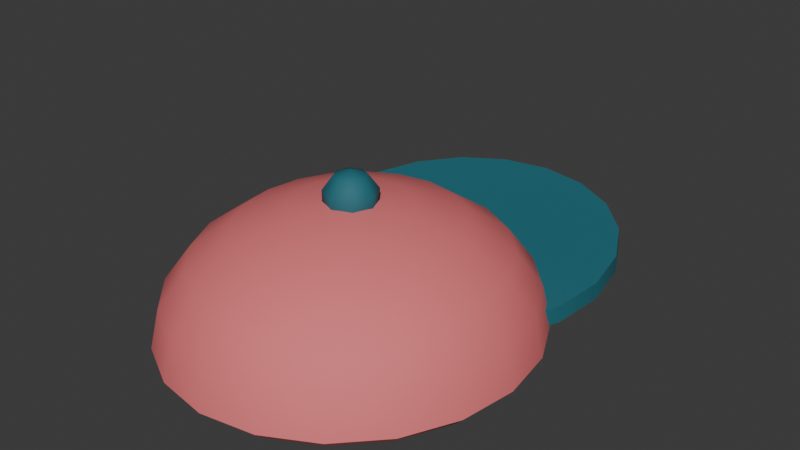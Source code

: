 # Source: acc_cap.blend  (saved by Blender 5.3.31; exported with 4.5.12 LTS)
import bpy
from mathutils import Matrix  # noqa: F401  (used for matrix-valued properties, if any)

bpy.ops.wm.read_factory_settings(use_empty=True)
scene = bpy.context.scene
scene.name = 'Scene'

# ---- collections
col_collection = bpy.data.collections.new('Collection'); scene.collection.children.link(col_collection)

# ---- materials (node trees are filled in below, after node groups)
mat_cap = bpy.data.materials.new('Cap')
mat_cap.diffuse_color = (0.807, 0.1779, 0.1878, 1.0)
mat_visor = bpy.data.materials.new('Visor')
mat_visor.diffuse_color = (0.01521, 0.15, 0.1912, 1.0)

# ---- material node trees
mat_cap.use_nodes = True; mat_cap.node_tree.nodes.clear()
_N = mat_cap.node_tree.nodes; _L = mat_cap.node_tree.links
n0 = _N.new('ShaderNodeBsdfPrincipled'); n0.name = 'Principled BSDF'; n0.location = (-200, 100)
n0.inputs[0].default_value = (0.807, 0.1779, 0.1878, 1.0)
n0.inputs[2].default_value = 0.75
n0.inputs[10].default_value = 0.005
n1 = _N.new('ShaderNodeOutputMaterial'); n1.name = 'Material Output'; n1.location = (200, 100)
_L.new(n0.outputs[0], n1.inputs[0])
n1.is_active_output = True
mat_visor.use_nodes = True; mat_visor.node_tree.nodes.clear()
_N = mat_visor.node_tree.nodes; _L = mat_visor.node_tree.links
n0 = _N.new('ShaderNodeBsdfPrincipled'); n0.name = 'Principled BSDF'; n0.location = (-200, 100)
n0.inputs[0].default_value = (0.01521, 0.15, 0.1912, 1.0)
n0.inputs[2].default_value = 0.75
n0.inputs[10].default_value = 0.005
n1 = _N.new('ShaderNodeOutputMaterial'); n1.name = 'Material Output'; n1.location = (200, 100)
_L.new(n0.outputs[0], n1.inputs[0])
n1.is_active_output = True

# ---- world
world_world = bpy.data.worlds.new('World'); scene.world = world_world
world_world.use_nodes = True; world_world.node_tree.nodes.clear()
_N = world_world.node_tree.nodes; _L = world_world.node_tree.links
n0 = _N.new('ShaderNodeOutputWorld'); n0.name = 'World Output'; n0.location = (200, 100)
n1 = _N.new('ShaderNodeBackground'); n1.name = 'Background'; n1.location = (-200, 100)
n1.inputs[0].default_value = (0.05088, 0.05088, 0.05088, 1.0)
_L.new(n1.outputs[0], n0.inputs[0])
n0.is_active_output = True
world_world.color = (0.05088, 0.05088, 0.05088)
world_world.sun_shadow_jitter_overblur = 0.0

# ---- meshes
me_sphere = bpy.data.meshes.new('Sphere')
me_sphere.from_pydata([(0.0, 0.0, 0.3), (0.0, 0.2469, 0.2465), (0.0, 0.3994, 0.1065), (0.0, 0.42, 0.02), (0.0, 0.3994, 0.0), (0.0, 0.3398, 0.0), (0.0, 0.2469, 0.0), (0.0, 0.0, 0.0), (0.0382, 0.1234, 0.2863), (0.07265, 0.2348, 0.2465), (0.1, 0.3232, 0.1846), (0.1176, 0.3799, 0.1065), (0.1236, 0.3994, 0.02), (0.1176, 0.3799, 0.0), (0.1, 0.3232, 0.0), (0.07265, 0.2348, 0.0), (0.0382, 0.1234, 0.0), (0.07265, 0.105, 0.2863), (0.1382, 0.1997, 0.2465), (0.1902, 0.2749, 0.1846), (0.2236, 0.3232, 0.1065), (0.2351, 0.3398, 0.02), (0.2236, 0.3232, 0.0), (0.1902, 0.2749, 0.0), (0.1382, 0.1997, 0.0), (0.07265, 0.105, 0.0), (0.1, 0.07629, 0.2863), (0.1902, 0.1451, 0.2465), (0.2618, 0.1997, 0.1846), (0.3078, 0.2348, 0.1065), (0.3236, 0.2469, 0.02), (0.3078, 0.2348, 0.0), (0.2618, 0.1997, 0.0), (0.1902, 0.1451, 0.0), (0.1, 0.07629, 0.0), (0.1176, 0.04011, 0.2863), (0.2236, 0.07629, 0.2465), (0.3078, 0.105, 0.1846), (0.3618, 0.1234, 0.1065), (0.3804, 0.1298, 0.02), (0.3618, 0.1234, 0.0), (0.3078, 0.105, 0.0), (0.2236, 0.07629, 0.0), (0.1176, 0.04011, 0.0), (0.1236, -3.912e-09, 0.2863), (0.2351, 0.0, 0.2465), (0.3236, -7.823e-09, 0.1846), (0.3804, -7.823e-09, 0.1065), (0.4, 0.0, 0.02), (0.3804, -7.823e-09, 0.0), (0.3236, -7.823e-09, 0.0), (0.2351, 0.0, 0.0), (0.1236, -3.912e-09, 0.0), (0.1176, -0.04011, 0.2863), (0.2236, -0.07629, 0.2465), (0.3078, -0.105, 0.1846), (0.3618, -0.1234, 0.1065), (0.3804, -0.1298, 0.02), (0.3618, -0.1234, 0.0), (0.3078, -0.105, 0.0), (0.2236, -0.07629, 0.0), (0.1176, -0.04011, 0.0), (0.1, -0.07629, 0.2863), (0.1902, -0.1451, 0.2465), (0.2618, -0.1997, 0.1846), (0.3078, -0.2348, 0.1065), (0.3236, -0.2469, 0.02), (0.3078, -0.2348, 0.0), (0.2618, -0.1997, 0.0), (0.1902, -0.1451, 0.0), (0.1, -0.07629, 0.0), (0.07265, -0.105, 0.2863), (0.1382, -0.1997, 0.2465), (0.1902, -0.2749, 0.1846), (0.2236, -0.3232, 0.1065), (0.2351, -0.3398, 0.02), (0.2236, -0.3232, 0.0), (0.1902, -0.2749, 0.0), (0.1382, -0.1997, 0.0), (0.07265, -0.105, 0.0), (0.0382, -0.1234, 0.2863), (0.07265, -0.2348, 0.2465), (0.1, -0.3232, 0.1846), (0.1176, -0.3799, 0.1065), (0.1236, -0.3994, 0.02), (0.1176, -0.3799, 0.0), (0.1, -0.3232, 0.0), (0.07265, -0.2348, 0.0), (0.0382, -0.1234, 0.0), (3.725e-09, -0.1298, 0.2863), (-1.49e-08, -0.2469, 0.2465), (-7.451e-09, -0.3398, 0.1846), (-3.725e-08, -0.3994, 0.1065), (0.0, -0.42, 0.02), (-3.725e-08, -0.3994, 0.0), (-7.451e-09, -0.3398, 0.0), (-1.49e-08, -0.2469, 0.0), (3.725e-09, -0.1298, 0.0), (-0.0382, -0.1234, 0.2863), (-0.07265, -0.2348, 0.2465), (-0.1, -0.3232, 0.1846), (-0.1176, -0.3799, 0.1065), (-0.1236, -0.3994, 0.02), (-0.1176, -0.3799, 0.0), (-0.1, -0.3232, 0.0), (-0.07265, -0.2348, 0.0), (-0.0382, -0.1234, 0.0), (-0.07265, -0.105, 0.2863), (-0.1382, -0.1997, 0.2465), (-0.1902, -0.2749, 0.1846), (-0.2236, -0.3232, 0.1065), (-0.2351, -0.3398, 0.02), (-0.2236, -0.3232, 0.0), (-0.1902, -0.2749, 0.0), (-0.1382, -0.1997, 0.0), (-0.07265, -0.105, 0.0), (-0.1, -0.07629, 0.2863), (-0.1902, -0.1451, 0.2465), (-0.2618, -0.1997, 0.1846), (-0.3078, -0.2348, 0.1065), (-0.3236, -0.2469, 0.02), (-0.3078, -0.2348, 0.0), (-0.2618, -0.1997, 0.0), (-0.1902, -0.1451, 0.0), (-0.1, -0.07629, 0.0), (-0.1176, -0.04011, 0.2863), (-0.2236, -0.07629, 0.2465), (-0.3078, -0.105, 0.1846), (-0.3618, -0.1234, 0.1065), (-0.3804, -0.1298, 0.02), (-0.3618, -0.1234, 0.0), (-0.3078, -0.105, 0.0), (-0.2236, -0.07629, 0.0), (-0.1176, -0.04011, 0.0), (-0.1236, 0.0, 0.2863), (-0.2351, 1.565e-08, 0.2465), (-0.3236, 7.823e-09, 0.1846), (-0.3804, 5.476e-08, 0.1065), (-0.4, 2.347e-08, 0.02), (-0.3804, 5.476e-08, 0.0), (-0.3236, 7.823e-09, 0.0), (-0.2351, 1.565e-08, 0.0), (-0.1236, 0.0, 0.0), (-0.1176, 0.04011, 0.2863), (-0.2236, 0.07629, 0.2465), (-0.3078, 0.105, 0.1846), (-0.3618, 0.1234, 0.1065), (-0.3804, 0.1298, 0.02), (-0.3618, 0.1234, 0.0), (-0.3078, 0.105, 0.0), (-0.2236, 0.07629, 0.0), (-0.1176, 0.04011, 0.0), (-0.1, 0.07629, 0.2863), (-0.1902, 0.1451, 0.2465), (-0.2618, 0.1997, 0.1846), (-0.3078, 0.2348, 0.1065), (-0.3236, 0.2469, 0.02), (-0.3078, 0.2348, 0.0), (-0.2618, 0.1997, 0.0), (-0.1902, 0.1451, 0.0), (-0.1, 0.07629, 0.0), (-0.07265, 0.105, 0.2863), (-0.1382, 0.1997, 0.2465), (-0.1902, 0.2749, 0.1846), (-0.2236, 0.3232, 0.1065), (-0.2351, 0.3398, 0.02), (-0.2236, 0.3232, 0.0), (-0.1902, 0.2749, 0.0), (-0.1382, 0.1997, 0.0), (-0.07265, 0.105, 0.0), (-0.0382, 0.1234, 0.2863), (-0.07265, 0.2348, 0.2465), (-0.1, 0.3232, 0.1846), (-0.1176, 0.3799, 0.1065), (-0.1236, 0.3994, 0.02), (-0.1176, 0.3799, 0.0), (-0.1, 0.3232, 0.0), (-0.07265, 0.2348, 0.0), (-0.0382, 0.1234, 0.0), (0.0, 0.1298, 0.2863), (7.451e-09, 0.3398, 0.1846), (0.0, 0.1298, 0.0), (0.0, 0.7202, 0.07604), (0.0, 0.7162, 0.1158), (0.1112, 0.7027, 0.07428), (0.1112, 0.6987, 0.1141), (0.2116, 0.6518, 0.06918), (0.2116, 0.6478, 0.109), (0.2912, 0.5725, 0.06122), (0.2912, 0.5685, 0.101), (0.3424, 0.4727, 0.05121), (0.3424, 0.4687, 0.09101), (0.36, 0.362, 0.0401), (0.36, 0.358, 0.0799), (0.3424, 0.2513, 0.02899), (0.3424, 0.2473, 0.06879), (0.2912, 0.1515, 0.01897), (0.2912, 0.1475, 0.05878), (0.2116, 0.07221, 0.01102), (0.2116, 0.06821, 0.05082), (0.1112, 0.02133, 0.005919), (0.1112, 0.01733, 0.04572), (0.0, 0.003795, 0.00416), (0.0, -0.0001982, 0.04396), (-0.1112, 0.02133, 0.005919), (-0.1112, 0.01733, 0.04572), (-0.2116, 0.07221, 0.01102), (-0.2116, 0.06821, 0.05082), (-0.2912, 0.1515, 0.01897), (-0.2912, 0.1475, 0.05878), (-0.3424, 0.2513, 0.02899), (-0.3424, 0.2473, 0.06879), (-0.36, 0.362, 0.0401), (-0.36, 0.358, 0.0799), (-0.3424, 0.4727, 0.05121), (-0.3424, 0.4687, 0.09101), (-0.2912, 0.5725, 0.06122), (-0.2912, 0.5685, 0.101), (-0.2116, 0.6518, 0.06918), (-0.2116, 0.6478, 0.109), (-0.1112, 0.7027, 0.07428), (-0.1112, 0.6987, 0.1141), (0.0, 0.0, 0.36), (0.0, 0.03527, 0.3485), (0.0, 0.03527, 0.2515), (0.0, 0.0, 0.24), (0.02494, 0.02494, 0.3485), (0.04035, 0.04035, 0.3185), (0.04035, 0.04035, 0.2815), (0.02494, 0.02494, 0.2515), (0.03527, 0.0, 0.3485), (0.05706, 0.0, 0.3185), (0.05706, 0.0, 0.2815), (0.03527, 0.0, 0.2515), (0.02494, -0.02494, 0.3485), (0.04035, -0.04035, 0.3185), (0.04035, -0.04035, 0.2815), (0.02494, -0.02494, 0.2515), (0.0, -0.03527, 0.3485), (0.0, -0.05706, 0.3185), (0.0, -0.05706, 0.2815), (0.0, -0.03527, 0.2515), (-0.02494, -0.02494, 0.3485), (-0.04035, -0.04035, 0.3185), (-0.04035, -0.04035, 0.2815), (-0.02494, -0.02494, 0.2515), (-0.03527, 0.0, 0.3485), (-0.05706, 0.0, 0.3185), (-0.05706, 0.0, 0.2815), (-0.03527, 0.0, 0.2515), (-0.02494, 0.02494, 0.3485), (-0.04035, 0.04035, 0.3185), (-0.04035, 0.04035, 0.2815), (-0.02494, 0.02494, 0.2515), (0.0, 0.05706, 0.3185), (0.0, 0.05706, 0.2815)], [], [(5, 4, 13, 14), (2, 180, 10, 11), (179, 0, 8), (6, 5, 14, 15), (3, 2, 11, 12), (1, 179, 8, 9), (181, 6, 15, 16), (4, 3, 12, 13), (180, 1, 9, 10), (7, 181, 16), (11, 10, 19, 20), (8, 0, 17), (15, 14, 23, 24), (12, 11, 20, 21), (9, 8, 17, 18), (16, 15, 24, 25), (13, 12, 21, 22), (10, 9, 18, 19), (7, 16, 25), (14, 13, 22, 23), (7, 25, 34), (23, 22, 31, 32), (20, 19, 28, 29), (17, 0, 26), (24, 23, 32, 33), (21, 20, 29, 30), (18, 17, 26, 27), (25, 24, 33, 34), (22, 21, 30, 31), (19, 18, 27, 28), (31, 30, 39, 40), (28, 27, 36, 37), (7, 34, 43), (32, 31, 40, 41), (29, 28, 37, 38), (26, 0, 35), (33, 32, 41, 42), (30, 29, 38, 39), (27, 26, 35, 36), (34, 33, 42, 43), (36, 35, 44, 45), (43, 42, 51, 52), (40, 39, 48, 49), (37, 36, 45, 46), (7, 43, 52), (41, 40, 49, 50), (38, 37, 46, 47), (35, 0, 44), (42, 41, 50, 51), (39, 38, 47, 48), (48, 47, 56, 57), (45, 44, 53, 54), (52, 51, 60, 61), (49, 48, 57, 58), (46, 45, 54, 55), (7, 52, 61), (50, 49, 58, 59), (47, 46, 55, 56), (44, 0, 53), (51, 50, 59, 60), (53, 0, 62), (60, 59, 68, 69), (57, 56, 65, 66), (54, 53, 62, 63), (61, 60, 69, 70), (58, 57, 66, 67), (55, 54, 63, 64), (7, 61, 70), (59, 58, 67, 68), (56, 55, 64, 65), (68, 67, 76, 77), (65, 64, 73, 74), (62, 0, 71), (69, 68, 77, 78), (66, 65, 74, 75), (63, 62, 71, 72), (70, 69, 78, 79), (67, 66, 75, 76), (64, 63, 72, 73), (7, 70, 79), (73, 72, 81, 82), (7, 79, 88), (77, 76, 85, 86), (74, 73, 82, 83), (71, 0, 80), (78, 77, 86, 87), (75, 74, 83, 84), (72, 71, 80, 81), (79, 78, 87, 88), (76, 75, 84, 85), (85, 84, 93, 94), (82, 81, 90, 91), (7, 88, 97), (86, 85, 94, 95), (83, 82, 91, 92), (80, 0, 89), (87, 86, 95, 96), (84, 83, 92, 93), (81, 80, 89, 90), (88, 87, 96, 97), (90, 89, 98, 99), (97, 96, 105, 106), (94, 93, 102, 103), (91, 90, 99, 100), (7, 97, 106), (95, 94, 103, 104), (92, 91, 100, 101), (89, 0, 98), (96, 95, 104, 105), (93, 92, 101, 102), (105, 104, 113, 114), (102, 101, 110, 111), (99, 98, 107, 108), (106, 105, 114, 115), (103, 102, 111, 112), (100, 99, 108, 109), (7, 106, 115), (104, 103, 112, 113), (101, 100, 109, 110), (98, 0, 107), (110, 109, 118, 119), (107, 0, 116), (114, 113, 122, 123), (111, 110, 119, 120), (108, 107, 116, 117), (115, 114, 123, 124), (112, 111, 120, 121), (109, 108, 117, 118), (7, 115, 124), (113, 112, 121, 122), (122, 121, 130, 131), (119, 118, 127, 128), (116, 0, 125), (123, 122, 131, 132), (120, 119, 128, 129), (117, 116, 125, 126), (124, 123, 132, 133), (121, 120, 129, 130), (118, 117, 126, 127), (7, 124, 133), (127, 126, 135, 136), (7, 133, 142), (131, 130, 139, 140), (128, 127, 136, 137), (125, 0, 134), (132, 131, 140, 141), (129, 128, 137, 138), (126, 125, 134, 135), (133, 132, 141, 142), (130, 129, 138, 139), (142, 141, 150, 151), (139, 138, 147, 148), (136, 135, 144, 145), (7, 142, 151), (140, 139, 148, 149), (137, 136, 145, 146), (134, 0, 143), (141, 140, 149, 150), (138, 137, 146, 147), (135, 134, 143, 144), (147, 146, 155, 156), (144, 143, 152, 153), (151, 150, 159, 160), (148, 147, 156, 157), (145, 144, 153, 154), (7, 151, 160), (149, 148, 157, 158), (146, 145, 154, 155), (143, 0, 152), (150, 149, 158, 159), (152, 0, 161), (159, 158, 167, 168), (156, 155, 164, 165), (153, 152, 161, 162), (160, 159, 168, 169), (157, 156, 165, 166), (154, 153, 162, 163), (7, 160, 169), (158, 157, 166, 167), (155, 154, 163, 164), (164, 163, 172, 173), (161, 0, 170), (168, 167, 176, 177), (165, 164, 173, 174), (162, 161, 170, 171), (169, 168, 177, 178), (166, 165, 174, 175), (163, 162, 171, 172), (7, 169, 178), (167, 166, 175, 176), (7, 178, 181), (176, 175, 4, 5), (173, 172, 180, 2), (170, 0, 179), (177, 176, 5, 6), (174, 173, 2, 3), (171, 170, 179, 1), (178, 177, 6, 181), (175, 174, 3, 4), (172, 171, 1, 180), (182, 183, 185, 184), (184, 185, 187, 186), (186, 187, 189, 188), (188, 189, 191, 190), (190, 191, 193, 192), (192, 193, 195, 194), (194, 195, 197, 196), (196, 197, 199, 198), (198, 199, 201, 200), (200, 201, 203, 202), (202, 203, 205, 204), (204, 205, 207, 206), (206, 207, 209, 208), (208, 209, 211, 210), (210, 211, 213, 212), (212, 213, 215, 214), (214, 215, 217, 216), (216, 217, 219, 218), (185, 183, 221, 219, 217, 215, 213, 211, 209, 207, 205, 203, 201, 199, 197, 195, 193, 191, 189, 187), (218, 219, 221, 220), (220, 221, 183, 182), (182, 184, 186, 188, 190, 192, 194, 196, 198, 200, 202, 204, 206, 208, 210, 212, 214, 216, 218, 220), (224, 255, 228, 229), (254, 223, 226, 227), (225, 224, 229), (255, 254, 227, 228), (223, 222, 226), (228, 227, 231, 232), (226, 222, 230), (229, 228, 232, 233), (227, 226, 230, 231), (225, 229, 233), (232, 231, 235, 236), (230, 222, 234), (233, 232, 236, 237), (231, 230, 234, 235), (225, 233, 237), (236, 235, 239, 240), (234, 222, 238), (237, 236, 240, 241), (235, 234, 238, 239), (225, 237, 241), (240, 239, 243, 244), (238, 222, 242), (241, 240, 244, 245), (239, 238, 242, 243), (225, 241, 245), (244, 243, 247, 248), (242, 222, 246), (245, 244, 248, 249), (243, 242, 246, 247), (225, 245, 249), (248, 247, 251, 252), (246, 222, 250), (249, 248, 252, 253), (247, 246, 250, 251), (225, 249, 253), (252, 251, 254, 255), (250, 222, 223), (253, 252, 255, 224), (251, 250, 223, 254), (225, 253, 224)])
me_sphere.polygons.foreach_set('use_smooth', [True] * 262)
me_sphere.polygons.foreach_set('material_index', [0, 0, 0, 0, 0, 0, 0, 0, 0, 0, 0, 0, 0, 0, 0, 0, 0, 0, 0, 0, 0, 0, 0, 0, 0, 0, 0, 0, 0, 0, 0, 0, 0, 0, 0, 0, 0, 0, 0, 0, 0, 0, 0, 0, 0, 0, 0, 0, 0, 0, 0, 0, 0, 0, 0, 0, 0, 0, 0, 0, 0, 0, 0, 0, 0, 0, 0, 0, 0, 0, 0, 0, 0, 0, 0, 0, 0, 0, 0, 0, 0, 0, 0, 0, 0, 0, 0, 0, 0, 0, 0, 0, 0, 0, 0, 0, 0, 0, 0, 0, 0, 0, 0, 0, 0, 0, 0, 0, 0, 0, 0, 0, 0, 0, 0, 0, 0, 0, 0, 0, 0, 0, 0, 0, 0, 0, 0, 0, 0, 0, 0, 0, 0, 0, 0, 0, 0, 0, 0, 0, 0, 0, 0, 0, 0, 0, 0, 0, 0, 0, 0, 0, 0, 0, 0, 0, 0, 0, 0, 0, 0, 0, 0, 0, 0, 0, 0, 0, 0, 0, 0, 0, 0, 0, 0, 0, 0, 0, 0, 0, 0, 0, 0, 0, 0, 0, 0, 0, 0, 0, 0, 0, 0, 0, 0, 0, 0, 0, 0, 0, 1, 1, 1, 1, 1, 1, 1, 1, 1, 1, 1, 1, 1, 1, 1, 1, 1, 1, 1, 1, 1, 1, 1, 1, 1, 1, 1, 1, 1, 1, 1, 1, 1, 1, 1, 1, 1, 1, 1, 1, 1, 1, 1, 1, 1, 1, 1, 1, 1, 1, 1, 1, 1, 1, 1, 1, 1, 1, 1, 1, 1, 1])
_k = set([(3, 12), (3, 174), (4, 13), (4, 175), (12, 21), (13, 22), (21, 30), (22, 31), (30, 39), (31, 40), (39, 48), (40, 49), (48, 57), (49, 58), (57, 66), (58, 67), (66, 75), (67, 76), (75, 84), (76, 85), (84, 93), (85, 94), (93, 102), (94, 103), (102, 111), (103, 112), (111, 120), (112, 121), (120, 129), (121, 130), (129, 138), (130, 139), (138, 147), (139, 148), (147, 156), (148, 157), (156, 165), (157, 166), (165, 174), (166, 175), (182, 184), (182, 220), (183, 185), (183, 221), (184, 186), (185, 187), (186, 188), (187, 189), (188, 190), (189, 191), (190, 192), (191, 193), (192, 194), (193, 195), (194, 196), (195, 197), (196, 198), (197, 199), (198, 200), (199, 201), (200, 202), (201, 203), (202, 204), (203, 205), (204, 206), (205, 207), (206, 208), (207, 209), (208, 210), (209, 211), (210, 212), (211, 213), (212, 214), (213, 215), (214, 216), (215, 217), (216, 218), (217, 219), (218, 220), (219, 221), (227, 228), (231, 232), (235, 236), (239, 240), (243, 244), (247, 248), (251, 252), (254, 255)])
me_sphere.attributes.new('sharp_edge', 'BOOLEAN', 'EDGE').data.foreach_set('value', [ (min(e.vertices), max(e.vertices)) in _k for e in me_sphere.edges])
_uv = me_sphere.uv_layers.new(name='UVMap')
_uv.uv.foreach_set('vector', [0.75, 0.3, 0.75, 0.4, 0.7, 0.4, 0.7, 0.3, 0.75, 0.6, 0.75, 0.7, 0.7, 0.7, 0.7, 0.6, 0.75, 0.9, 0.725, 1.0, 0.7, 0.9, 0.75, 0.2, 0.75, 0.3, 0.7, 0.3, 0.7, 0.2, 0.75, 0.5, 0.75, 0.6, 0.7, 0.6, 0.7, 0.5, 0.75, 0.8, 0.75, 0.9, 0.7, 0.9, 0.7, 0.8, 0.75, 0.1, 0.75, 0.2, 0.7, 0.2, 0.7, 0.1, 0.75, 0.4, 0.75, 0.5, 0.7, 0.5, 0.7, 0.4, 0.75, 0.7, 0.75, 0.8, 0.7, 0.8, 0.7, 0.7, 0.725, 0.0, 0.75, 0.1, 0.7, 0.1, 0.7, 0.6, 0.7, 0.7, 0.65, 0.7, 0.65, 0.6, 0.7, 0.9, 0.675, 1.0, 0.65, 0.9, 0.7, 0.2, 0.7, 0.3, 0.65, 0.3, 0.65, 0.2, 0.7, 0.5, 0.7, 0.6, 0.65, 0.6, 0.65, 0.5, 0.7, 0.8, 0.7, 0.9, 0.65, 0.9, 0.65, 0.8, 0.7, 0.1, 0.7, 0.2, 0.65, 0.2, 0.65, 0.1, 0.7, 0.4, 0.7, 0.5, 0.65, 0.5, 0.65, 0.4, 0.7, 0.7, 0.7, 0.8, 0.65, 0.8, 0.65, 0.7, 0.675, 0.0, 0.7, 0.1, 0.65, 0.1, 0.7, 0.3, 0.7, 0.4, 0.65, 0.4, 0.65, 0.3, 0.625, 0.0, 0.65, 0.1, 0.6, 0.1, 0.65, 0.3, 0.65, 0.4, 0.6, 0.4, 0.6, 0.3, 0.65, 0.6, 0.65, 0.7, 0.6, 0.7, 0.6, 0.6, 0.65, 0.9, 0.625, 1.0, 0.6, 0.9, 0.65, 0.2, 0.65, 0.3, 0.6, 0.3, 0.6, 0.2, 0.65, 0.5, 0.65, 0.6, 0.6, 0.6, 0.6, 0.5, 0.65, 0.8, 0.65, 0.9, 0.6, 0.9, 0.6, 0.8, 0.65, 0.1, 0.65, 0.2, 0.6, 0.2, 0.6, 0.1, 0.65, 0.4, 0.65, 0.5, 0.6, 0.5, 0.6, 0.4, 0.65, 0.7, 0.65, 0.8, 0.6, 0.8, 0.6, 0.7, 0.6, 0.4, 0.6, 0.5, 0.55, 0.5, 0.55, 0.4, 0.6, 0.7, 0.6, 0.8, 0.55, 0.8, 0.55, 0.7, 0.575, 0.0, 0.6, 0.1, 0.55, 0.1, 0.6, 0.3, 0.6, 0.4, 0.55, 0.4, 0.55, 0.3, 0.6, 0.6, 0.6, 0.7, 0.55, 0.7, 0.55, 0.6, 0.6, 0.9, 0.575, 1.0, 0.55, 0.9, 0.6, 0.2, 0.6, 0.3, 0.55, 0.3, 0.55, 0.2, 0.6, 0.5, 0.6, 0.6, 0.55, 0.6, 0.55, 0.5, 0.6, 0.8, 0.6, 0.9, 0.55, 0.9, 0.55, 0.8, 0.6, 0.1, 0.6, 0.2, 0.55, 0.2, 0.55, 0.1, 0.55, 0.8, 0.55, 0.9, 0.5, 0.9, 0.5, 0.8, 0.55, 0.1, 0.55, 0.2, 0.5, 0.2, 0.5, 0.1, 0.55, 0.4, 0.55, 0.5, 0.5, 0.5, 0.5, 0.4, 0.55, 0.7, 0.55, 0.8, 0.5, 0.8, 0.5, 0.7, 0.525, 0.0, 0.55, 0.1, 0.5, 0.1, 0.55, 0.3, 0.55, 0.4, 0.5, 0.4, 0.5, 0.3, 0.55, 0.6, 0.55, 0.7, 0.5, 0.7, 0.5, 0.6, 0.55, 0.9, 0.525, 1.0, 0.5, 0.9, 0.55, 0.2, 0.55, 0.3, 0.5, 0.3, 0.5, 0.2, 0.55, 0.5, 0.55, 0.6, 0.5, 0.6, 0.5, 0.5, 0.5, 0.5, 0.5, 0.6, 0.45, 0.6, 0.45, 0.5, 0.5, 0.8, 0.5, 0.9, 0.45, 0.9, 0.45, 0.8, 0.5, 0.1, 0.5, 0.2, 0.45, 0.2, 0.45, 0.1, 0.5, 0.4, 0.5, 0.5, 0.45, 0.5, 0.45, 0.4, 0.5, 0.7, 0.5, 0.8, 0.45, 0.8, 0.45, 0.7, 0.475, 0.0, 0.5, 0.1, 0.45, 0.1, 0.5, 0.3, 0.5, 0.4, 0.45, 0.4, 0.45, 0.3, 0.5, 0.6, 0.5, 0.7, 0.45, 0.7, 0.45, 0.6, 0.5, 0.9, 0.475, 1.0, 0.45, 0.9, 0.5, 0.2, 0.5, 0.3, 0.45, 0.3, 0.45, 0.2, 0.45, 0.9, 0.425, 1.0, 0.4, 0.9, 0.45, 0.2, 0.45, 0.3, 0.4, 0.3, 0.4, 0.2, 0.45, 0.5, 0.45, 0.6, 0.4, 0.6, 0.4, 0.5, 0.45, 0.8, 0.45, 0.9, 0.4, 0.9, 0.4, 0.8, 0.45, 0.1, 0.45, 0.2, 0.4, 0.2, 0.4, 0.1, 0.45, 0.4, 0.45, 0.5, 0.4, 0.5, 0.4, 0.4, 0.45, 0.7, 0.45, 0.8, 0.4, 0.8, 0.4, 0.7, 0.425, 0.0, 0.45, 0.1, 0.4, 0.1, 0.45, 0.3, 0.45, 0.4, 0.4, 0.4, 0.4, 0.3, 0.45, 0.6, 0.45, 0.7, 0.4, 0.7, 0.4, 0.6, 0.4, 0.3, 0.4, 0.4, 0.35, 0.4, 0.35, 0.3, 0.4, 0.6, 0.4, 0.7, 0.35, 0.7, 0.35, 0.6, 0.4, 0.9, 0.375, 1.0, 0.35, 0.9, 0.4, 0.2, 0.4, 0.3, 0.35, 0.3, 0.35, 0.2, 0.4, 0.5, 0.4, 0.6, 0.35, 0.6, 0.35, 0.5, 0.4, 0.8, 0.4, 0.9, 0.35, 0.9, 0.35, 0.8, 0.4, 0.1, 0.4, 0.2, 0.35, 0.2, 0.35, 0.1, 0.4, 0.4, 0.4, 0.5, 0.35, 0.5, 0.35, 0.4, 0.4, 0.7, 0.4, 0.8, 0.35, 0.8, 0.35, 0.7, 0.375, 0.0, 0.4, 0.1, 0.35, 0.1, 0.35, 0.7, 0.35, 0.8, 0.3, 0.8, 0.3, 0.7, 0.325, 0.0, 0.35, 0.1, 0.3, 0.1, 0.35, 0.3, 0.35, 0.4, 0.3, 0.4, 0.3, 0.3, 0.35, 0.6, 0.35, 0.7, 0.3, 0.7, 0.3, 0.6, 0.35, 0.9, 0.325, 1.0, 0.3, 0.9, 0.35, 0.2, 0.35, 0.3, 0.3, 0.3, 0.3, 0.2, 0.35, 0.5, 0.35, 0.6, 0.3, 0.6, 0.3, 0.5, 0.35, 0.8, 0.35, 0.9, 0.3, 0.9, 0.3, 0.8, 0.35, 0.1, 0.35, 0.2, 0.3, 0.2, 0.3, 0.1, 0.35, 0.4, 0.35, 0.5, 0.3, 0.5, 0.3, 0.4, 0.3, 0.4, 0.3, 0.5, 0.25, 0.5, 0.25, 0.4, 0.3, 0.7, 0.3, 0.8, 0.25, 0.8, 0.25, 0.7, 0.275, 0.0, 0.3, 0.1, 0.25, 0.1, 0.3, 0.3, 0.3, 0.4, 0.25, 0.4, 0.25, 0.3, 0.3, 0.6, 0.3, 0.7, 0.25, 0.7, 0.25, 0.6, 0.3, 0.9, 0.275, 1.0, 0.25, 0.9, 0.3, 0.2, 0.3, 0.3, 0.25, 0.3, 0.25, 0.2, 0.3, 0.5, 0.3, 0.6, 0.25, 0.6, 0.25, 0.5, 0.3, 0.8, 0.3, 0.9, 0.25, 0.9, 0.25, 0.8, 0.3, 0.1, 0.3, 0.2, 0.25, 0.2, 0.25, 0.1, 0.25, 0.8, 0.25, 0.9, 0.2, 0.9, 0.2, 0.8, 0.25, 0.1, 0.25, 0.2, 0.2, 0.2, 0.2, 0.1, 0.25, 0.4, 0.25, 0.5, 0.2, 0.5, 0.2, 0.4, 0.25, 0.7, 0.25, 0.8, 0.2, 0.8, 0.2, 0.7, 0.225, 0.0, 0.25, 0.1, 0.2, 0.1, 0.25, 0.3, 0.25, 0.4, 0.2, 0.4, 0.2, 0.3, 0.25, 0.6, 0.25, 0.7, 0.2, 0.7, 0.2, 0.6, 0.25, 0.9, 0.225, 1.0, 0.2, 0.9, 0.25, 0.2, 0.25, 0.3, 0.2, 0.3, 0.2, 0.2, 0.25, 0.5, 0.25, 0.6, 0.2, 0.6, 0.2, 0.5, 0.2, 0.2, 0.2, 0.3, 0.15, 0.3, 0.15, 0.2, 0.2, 0.5, 0.2, 0.6, 0.15, 0.6, 0.15, 0.5, 0.2, 0.8, 0.2, 0.9, 0.15, 0.9, 0.15, 0.8, 0.2, 0.1, 0.2, 0.2, 0.15, 0.2, 0.15, 0.1, 0.2, 0.4, 0.2, 0.5, 0.15, 0.5, 0.15, 0.4, 0.2, 0.7, 0.2, 0.8, 0.15, 0.8, 0.15, 0.7, 0.175, 0.0, 0.2, 0.1, 0.15, 0.1, 0.2, 0.3, 0.2, 0.4, 0.15, 0.4, 0.15, 0.3, 0.2, 0.6, 0.2, 0.7, 0.15, 0.7, 0.15, 0.6, 0.2, 0.9, 0.175, 1.0, 0.15, 0.9, 0.15, 0.6, 0.15, 0.7, 0.1, 0.7, 0.1, 0.6, 0.15, 0.9, 0.125, 1.0, 0.1, 0.9, 0.15, 0.2, 0.15, 0.3, 0.1, 0.3, 0.1, 0.2, 0.15, 0.5, 0.15, 0.6, 0.1, 0.6, 0.1, 0.5, 0.15, 0.8, 0.15, 0.9, 0.1, 0.9, 0.1, 0.8, 0.15, 0.1, 0.15, 0.2, 0.1, 0.2, 0.1, 0.1, 0.15, 0.4, 0.15, 0.5, 0.1, 0.5, 0.1, 0.4, 0.15, 0.7, 0.15, 0.8, 0.1, 0.8, 0.1, 0.7, 0.125, 0.0, 0.15, 0.1, 0.1, 0.1, 0.15, 0.3, 0.15, 0.4, 0.1, 0.4, 0.1, 0.3, 0.1, 0.3, 0.1, 0.4, 0.05, 0.4, 0.05, 0.3, 0.1, 0.6, 0.1, 0.7, 0.05, 0.7, 0.05, 0.6, 0.1, 0.9, 0.075, 1.0, 0.05, 0.9, 0.1, 0.2, 0.1, 0.3, 0.05, 0.3, 0.05, 0.2, 0.1, 0.5, 0.1, 0.6, 0.05, 0.6, 0.05, 0.5, 0.1, 0.8, 0.1, 0.9, 0.05, 0.9, 0.05, 0.8, 0.1, 0.1, 0.1, 0.2, 0.05, 0.2, 0.05, 0.1, 0.1, 0.4, 0.1, 0.5, 0.05, 0.5, 0.05, 0.4, 0.1, 0.7, 0.1, 0.8, 0.05, 0.8, 0.05, 0.7, 0.075, 0.0, 0.1, 0.1, 0.05, 0.1, 0.05, 0.7, 0.05, 0.8, 0.0, 0.8, 0.0, 0.7, 0.025, 0.0, 0.05, 0.1, 0.0, 0.1, 0.05, 0.3, 0.05, 0.4, 0.0, 0.4, 0.0, 0.3, 0.05, 0.6, 0.05, 0.7, 0.0, 0.7, 0.0, 0.6, 0.05, 0.9, 0.025, 1.0, 0.0, 0.9, 0.05, 0.2, 0.05, 0.3, 0.0, 0.3, 0.0, 0.2, 0.05, 0.5, 0.05, 0.6, 0.0, 0.6, 0.0, 0.5, 0.05, 0.8, 0.05, 0.9, 0.0, 0.9, 0.0, 0.8, 0.05, 0.1, 0.05, 0.2, 0.0, 0.2, 0.0, 0.1, 0.05, 0.4, 0.05, 0.5, 0.0, 0.5, 0.0, 0.4, 1.0, 0.1, 1.0, 0.2, 0.95, 0.2, 0.95, 0.1, 1.0, 0.4, 1.0, 0.5, 0.95, 0.5, 0.95, 0.4, 1.0, 0.7, 1.0, 0.8, 0.95, 0.8, 0.95, 0.7, 0.975, 0.0, 1.0, 0.1, 0.95, 0.1, 1.0, 0.3, 1.0, 0.4, 0.95, 0.4, 0.95, 0.3, 1.0, 0.6, 1.0, 0.7, 0.95, 0.7, 0.95, 0.6, 1.0, 0.9, 0.975, 1.0, 0.95, 0.9, 1.0, 0.2, 1.0, 0.3, 0.95, 0.3, 0.95, 0.2, 1.0, 0.5, 1.0, 0.6, 0.95, 0.6, 0.95, 0.5, 1.0, 0.8, 1.0, 0.9, 0.95, 0.9, 0.95, 0.8, 0.95, 0.5, 0.95, 0.6, 0.9, 0.6, 0.9, 0.5, 0.95, 0.8, 0.95, 0.9, 0.9, 0.9, 0.9, 0.8, 0.95, 0.1, 0.95, 0.2, 0.9, 0.2, 0.9, 0.1, 0.95, 0.4, 0.95, 0.5, 0.9, 0.5, 0.9, 0.4, 0.95, 0.7, 0.95, 0.8, 0.9, 0.8, 0.9, 0.7, 0.925, 0.0, 0.95, 0.1, 0.9, 0.1, 0.95, 0.3, 0.95, 0.4, 0.9, 0.4, 0.9, 0.3, 0.95, 0.6, 0.95, 0.7, 0.9, 0.7, 0.9, 0.6, 0.95, 0.9, 0.925, 1.0, 0.9, 0.9, 0.95, 0.2, 0.95, 0.3, 0.9, 0.3, 0.9, 0.2, 0.9, 0.9, 0.875, 1.0, 0.85, 0.9, 0.9, 0.2, 0.9, 0.3, 0.85, 0.3, 0.85, 0.2, 0.9, 0.5, 0.9, 0.6, 0.85, 0.6, 0.85, 0.5, 0.9, 0.8, 0.9, 0.9, 0.85, 0.9, 0.85, 0.8, 0.9, 0.1, 0.9, 0.2, 0.85, 0.2, 0.85, 0.1, 0.9, 0.4, 0.9, 0.5, 0.85, 0.5, 0.85, 0.4, 0.9, 0.7, 0.9, 0.8, 0.85, 0.8, 0.85, 0.7, 0.875, 0.0, 0.9, 0.1, 0.85, 0.1, 0.9, 0.3, 0.9, 0.4, 0.85, 0.4, 0.85, 0.3, 0.9, 0.6, 0.9, 0.7, 0.85, 0.7, 0.85, 0.6, 0.85, 0.6, 0.85, 0.7, 0.8, 0.7, 0.8, 0.6, 0.85, 0.9, 0.825, 1.0, 0.8, 0.9, 0.85, 0.2, 0.85, 0.3, 0.8, 0.3, 0.8, 0.2, 0.85, 0.5, 0.85, 0.6, 0.8, 0.6, 0.8, 0.5, 0.85, 0.8, 0.85, 0.9, 0.8, 0.9, 0.8, 0.8, 0.85, 0.1, 0.85, 0.2, 0.8, 0.2, 0.8, 0.1, 0.85, 0.4, 0.85, 0.5, 0.8, 0.5, 0.8, 0.4, 0.85, 0.7, 0.85, 0.8, 0.8, 0.8, 0.8, 0.7, 0.825, 0.0, 0.85, 0.1, 0.8, 0.1, 0.85, 0.3, 0.85, 0.4, 0.8, 0.4, 0.8, 0.3, 0.775, 0.0, 0.8, 0.1, 0.75, 0.1, 0.8, 0.3, 0.8, 0.4, 0.75, 0.4, 0.75, 0.3, 0.8, 0.6, 0.8, 0.7, 0.75, 0.7, 0.75, 0.6, 0.8, 0.9, 0.775, 1.0, 0.75, 0.9, 0.8, 0.2, 0.8, 0.3, 0.75, 0.3, 0.75, 0.2, 0.8, 0.5, 0.8, 0.6, 0.75, 0.6, 0.75, 0.5, 0.8, 0.8, 0.8, 0.9, 0.75, 0.9, 0.75, 0.8, 0.8, 0.1, 0.8, 0.2, 0.75, 0.2, 0.75, 0.1, 0.8, 0.4, 0.8, 0.5, 0.75, 0.5, 0.75, 0.4, 0.8, 0.7, 0.8, 0.8, 0.75, 0.8, 0.75, 0.7, 1.0, 0.5, 1.0, 1.0, 0.95, 1.0, 0.95, 0.5, 0.95, 0.5, 0.95, 1.0, 0.9, 1.0, 0.9, 0.5, 0.9, 0.5, 0.9, 1.0, 0.85, 1.0, 0.85, 0.5, 0.85, 0.5, 0.85, 1.0, 0.8, 1.0, 0.8, 0.5, 0.8, 0.5, 0.8, 1.0, 0.75, 1.0, 0.75, 0.5, 0.75, 0.5, 0.75, 1.0, 0.7, 1.0, 0.7, 0.5, 0.7, 0.5, 0.7, 1.0, 0.65, 1.0, 0.65, 0.5, 0.65, 0.5, 0.65, 1.0, 0.6, 1.0, 0.6, 0.5, 0.6, 0.5, 0.6, 1.0, 0.55, 1.0, 0.55, 0.5, 0.55, 0.5, 0.55, 1.0, 0.5, 1.0, 0.5, 0.5, 0.5, 0.5, 0.5, 1.0, 0.45, 1.0, 0.45, 0.5, 0.45, 0.5, 0.45, 1.0, 0.4, 1.0, 0.4, 0.5, 0.4, 0.5, 0.4, 1.0, 0.35, 1.0, 0.35, 0.5, 0.35, 0.5, 0.35, 1.0, 0.3, 1.0, 0.3, 0.5, 0.3, 0.5, 0.3, 1.0, 0.25, 1.0, 0.25, 0.5, 0.25, 0.5, 0.25, 1.0, 0.2, 1.0, 0.2, 0.5, 0.2, 0.5, 0.2, 1.0, 0.15, 1.0, 0.15, 0.5, 0.15, 0.5, 0.15, 1.0, 0.1, 1.0, 0.1, 0.5, 0.3242, 0.4783, 0.25, 0.49, 0.1758, 0.4783, 0.1089, 0.4442, 0.05584, 0.3911, 0.02175, 0.3242, 0.01, 0.25, 0.02175, 0.1758, 0.05584, 0.1089, 0.1089, 0.05584, 0.1758, 0.02175, 0.25, 0.01, 0.3242, 0.02175, 0.3911, 0.05584, 0.4442, 0.1089, 0.4783, 0.1758, 0.49, 0.25, 0.4783, 0.3242, 0.4442, 0.3911, 0.3911, 0.4442, 0.1, 0.5, 0.1, 1.0, 0.05, 1.0, 0.05, 0.5, 0.05, 0.5, 0.05, 1.0, -1.565e-07, 1.0, -1.565e-07, 0.5, 0.75, 0.49, 0.8242, 0.4783, 0.8911, 0.4442, 0.9442, 0.3911, 0.9783, 0.3242, 0.99, 0.25, 0.9783, 0.1758, 0.9442, 0.1089, 0.8911, 0.05584, 0.8242, 0.02175, 0.75, 0.01, 0.6758, 0.02175, 0.6089, 0.05584, 0.5558, 0.1089, 0.5217, 0.1758, 0.51, 0.25, 0.5217, 0.3242, 0.5558, 0.3911, 0.6089, 0.4442, 0.6758, 0.4783, 0.75, 0.2, 0.75, 0.4, 0.625, 0.4, 0.625, 0.2, 0.75, 0.6, 0.75, 0.8, 0.625, 0.8, 0.625, 0.6, 0.6875, 0.0, 0.75, 0.2, 0.625, 0.2, 0.75, 0.4, 0.75, 0.6, 0.625, 0.6, 0.625, 0.4, 0.75, 0.8, 0.6875, 1.0, 0.625, 0.8, 0.625, 0.4, 0.625, 0.6, 0.5, 0.6, 0.5, 0.4, 0.625, 0.8, 0.5625, 1.0, 0.5, 0.8, 0.625, 0.2, 0.625, 0.4, 0.5, 0.4, 0.5, 0.2, 0.625, 0.6, 0.625, 0.8, 0.5, 0.8, 0.5, 0.6, 0.5625, 0.0, 0.625, 0.2, 0.5, 0.2, 0.5, 0.4, 0.5, 0.6, 0.375, 0.6, 0.375, 0.4, 0.5, 0.8, 0.4375, 1.0, 0.375, 0.8, 0.5, 0.2, 0.5, 0.4, 0.375, 0.4, 0.375, 0.2, 0.5, 0.6, 0.5, 0.8, 0.375, 0.8, 0.375, 0.6, 0.4375, 0.0, 0.5, 0.2, 0.375, 0.2, 0.375, 0.4, 0.375, 0.6, 0.25, 0.6, 0.25, 0.4, 0.375, 0.8, 0.3125, 1.0, 0.25, 0.8, 0.375, 0.2, 0.375, 0.4, 0.25, 0.4, 0.25, 0.2, 0.375, 0.6, 0.375, 0.8, 0.25, 0.8, 0.25, 0.6, 0.3125, 0.0, 0.375, 0.2, 0.25, 0.2, 0.25, 0.4, 0.25, 0.6, 0.125, 0.6, 0.125, 0.4, 0.25, 0.8, 0.1875, 1.0, 0.125, 0.8, 0.25, 0.2, 0.25, 0.4, 0.125, 0.4, 0.125, 0.2, 0.25, 0.6, 0.25, 0.8, 0.125, 0.8, 0.125, 0.6, 0.1875, 0.0, 0.25, 0.2, 0.125, 0.2, 0.125, 0.4, 0.125, 0.6, 0.0, 0.6, 0.0, 0.4, 0.125, 0.8, 0.0625, 1.0, 0.0, 0.8, 0.125, 0.2, 0.125, 0.4, 0.0, 0.4, 0.0, 0.2, 0.125, 0.6, 0.125, 0.8, 0.0, 0.8, 0.0, 0.6, 0.0625, 0.0, 0.125, 0.2, 0.0, 0.2, 1.0, 0.4, 1.0, 0.6, 0.875, 0.6, 0.875, 0.4, 1.0, 0.8, 0.9375, 1.0, 0.875, 0.8, 1.0, 0.2, 1.0, 0.4, 0.875, 0.4, 0.875, 0.2, 1.0, 0.6, 1.0, 0.8, 0.875, 0.8, 0.875, 0.6, 0.9375, 0.0, 1.0, 0.2, 0.875, 0.2, 0.875, 0.4, 0.875, 0.6, 0.75, 0.6, 0.75, 0.4, 0.875, 0.8, 0.8125, 1.0, 0.75, 0.8, 0.875, 0.2, 0.875, 0.4, 0.75, 0.4, 0.75, 0.2, 0.875, 0.6, 0.875, 0.8, 0.75, 0.8, 0.75, 0.6, 0.8125, 0.0, 0.875, 0.2, 0.75, 0.2])
me_sphere.materials.append(mat_cap)
me_sphere.materials.append(mat_visor)
me_sphere.update()

# ---- objects
ob_acccap = bpy.data.objects.new('AccCap', me_sphere)

# ---- transforms, parenting, visibility, modifiers, constraints
ob_acccap.location = (0.0, 0.0, 0.0)

# ---- collection membership
col_collection.objects.link(ob_acccap)

# ---- scene / render settings (as saved in the file)
scene.frame_start = 1; scene.frame_end = 250; scene.frame_set(1)
scene.render.engine = 'BLENDER_EEVEE_NEXT'
scene.render.bake_bias = 0.0
scene.render.bake_samples = 0
scene.render.compositor_device = 'GPU'
scene.eevee.use_volume_custom_range = False
scene.eevee.fast_gi_thickness_near = 0.1
scene.eevee.fast_gi_thickness_far = 0.0
scene.eevee.ray_tracing_options.screen_trace_thickness = 0.1
bpy.context.view_layer.update()

# ---- added for rendering (the .blend has no active camera and no usable light): camera, sun
cam_auto = bpy.data.cameras.new('AutoCamera')
cam_auto.lens = 50.0
cam_auto.sensor_width = 36.0
cam_auto.clip_end = 1000.0
ob_auto_camera = bpy.data.objects.new('AutoCamera', cam_auto)
scene.collection.objects.link(ob_auto_camera)
ob_auto_camera.location = (1.33105, -1.44717, 1.24484)
ob_auto_camera.rotation_euler = (1.09748, -7.21219e-08, 0.694738)
scene.camera = ob_auto_camera
light_auto_sun = bpy.data.lights.new('AutoSun', 'SUN')
light_auto_sun.energy = 3.0
light_auto_sun.angle = 0.0523599
ob_auto_sun = bpy.data.objects.new('AutoSun', light_auto_sun)
scene.collection.objects.link(ob_auto_sun)
ob_auto_sun.rotation_euler = (0.872665, 0.174533, 0.523599)
bpy.context.view_layer.update()
